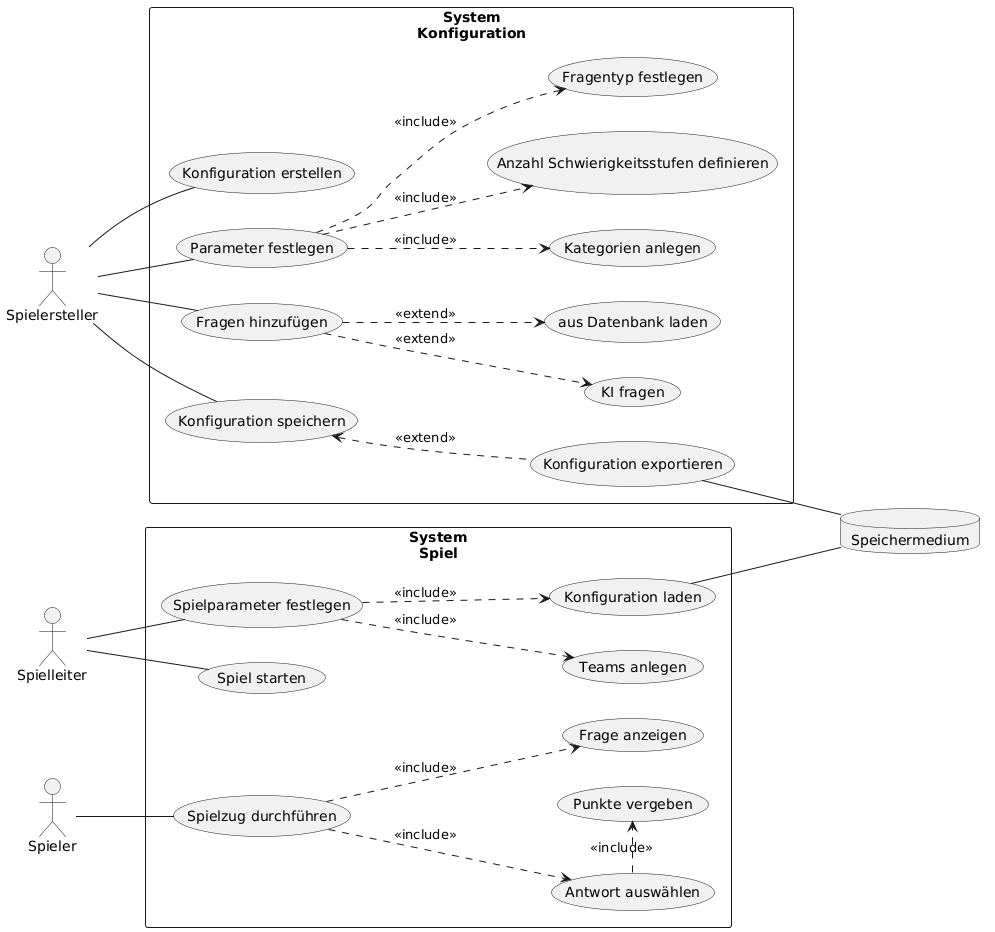

The diagram above was rendered by PlantUML. Its source (embedded in the PNG):
@startuml
left to right direction
actor "Spielersteller" as GameCreator
actor "Spielleiter" as GameMaster
actor "Spieler" as Player
database "Speichermedium" as Storage

rectangle "System\nKonfiguration" {
(Konfiguration erstellen)   as UC_CreateConfig
(Parameter festlegen)       as UC_SetParameters
(Kategorien anlegen)        as UC_DefineCategories
(Anzahl Schwierigkeitsstufen definieren) as UC_SetDifficultyLevels
(Fragentyp festlegen)       as UC_SetQuestionType
(Fragen hinzufügen)         as UC_AddQuestions
(aus Datenbank laden)       as UC_LoadFromDatabase
(KI fragen)                 as UC_AskAI
(Konfiguration speichern)   as UC_SaveConfig
(Konfiguration exportieren) as UC_ExportConfig

'Beziehungen GameCreator'
GameCreator -- UC_CreateConfig
GameCreator -- UC_SetParameters
GameCreator -- UC_AddQuestions
GameCreator -- UC_SaveConfig

'Beziehungen <<include>>'
UC_SetParameters ..> UC_DefineCategories : <<include>>
UC_SetParameters ..> UC_SetDifficultyLevels : <<include>>
UC_SetParameters ..> UC_SetQuestionType : <<include>>

'Beziehungen <<extend>>
UC_AddQuestions ..> UC_LoadFromDatabase : <<extend>>
UC_AddQuestions ..> UC_AskAI : <<extend>>
UC_SaveConfig <.. UC_ExportConfig : <<extend>>
}

rectangle "System\nSpiel" {
(Spielparameter festlegen)  as UC_SetGameParameters
(Teams anlegen)             as UC_CreateTeams
(Konfiguration laden)       as UC_LoadConfig
(Spiel starten)             as UC_StartGame
(Spielzug durchführen)      as UC_MakeMove
(Frage anzeigen)            as UC_DisplayQuestion
(Antwort auswählen)         as UC_SelectAnswer
(Punkte vergeben)           as UC_AwardPoints

'Beziehungen
GameMaster -- UC_SetGameParameters
GameMaster -- UC_StartGame
Player -- UC_MakeMove

'Beziehungen <<include>>
UC_SetGameParameters ..> UC_CreateTeams : <<include>>
UC_SetGameParameters ..> UC_LoadConfig : <<include>>
UC_MakeMove ..> UC_DisplayQuestion : <<include>>
UC_MakeMove ..> UC_SelectAnswer : <<include>>
UC_SelectAnswer .> UC_AwardPoints : <<include>>
}

UC_LoadConfig -- Storage
UC_ExportConfig -- Storage
@enduml